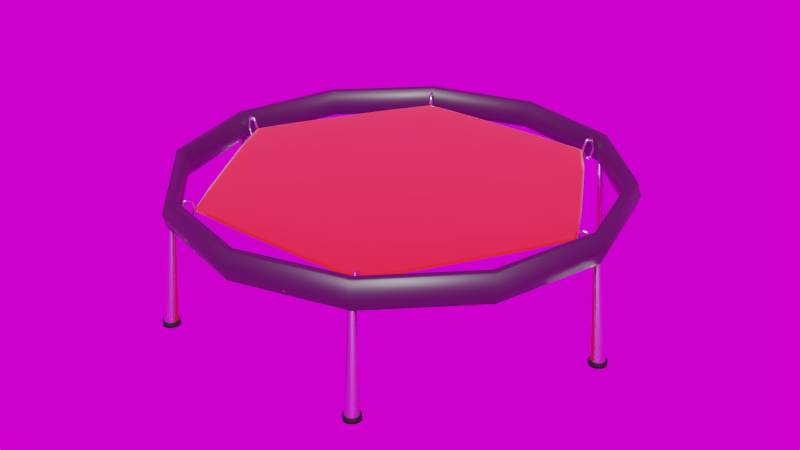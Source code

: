 # Source: Bumper.blend  (saved by Blender 2.79.0; exported with 4.5.12 LTS)
import bpy
from mathutils import Matrix  # noqa: F401  (used for matrix-valued properties, if any)

bpy.ops.wm.read_factory_settings(use_empty=True)
scene = bpy.context.scene
scene.name = 'Scene'

# ---- collections
col_collection_1 = bpy.data.collections.new('Collection 1'); scene.collection.children.link(col_collection_1)

# ---- images (referenced by path relative to the original .blend; pixels are not part of the script)
import os
ASSET_DIR = os.environ.get("B2B_ASSET_DIR", "")  # directory of the original .blend (textures are referenced by path, not embedded)
HERE = os.path.dirname(os.path.abspath(__file__))  # packed textures are extracted next to this script under _unpacked/

def load_image(name, relpath, width, height, colorspace="sRGB"):
    """Load a texture the original file referenced (path relative to the .blend, or extracted next to this script)."""
    p = next((c for c in (os.path.join(HERE, relpath), os.path.join(ASSET_DIR, relpath)) if relpath and os.path.exists(c)), "")
    if p:
        img = bpy.data.images.load(p, check_existing=True)
        img.name = name
    else:  # same state as the original file: an image datablock whose file is absent (Cycles renders it pink)
        img = bpy.data.images.new(name, width, height)
        img.source = "FILE"
        img.filepath = "//" + (relpath or name)
    img.colorspace_settings.name = colorspace
    return img
img_texturescom_pano011_exr = load_image('TexturesCom_Pano011.exr', 'TexturesCom_Pano011.exr', 1024, 1024, 'Linear Rec.709')

# ---- materials (node trees are filled in below, after node groups)
mat_trampoline = bpy.data.materials.new('Trampoline')
mat_trampoline.alpha_threshold = 0.0
mat_trampoline.roughness = 0.5
mat_powermetal = bpy.data.materials.new('PowerMetal')
mat_powermetal.alpha_threshold = 0.0
mat_powermetal.diffuse_color = (1.0, 1.0, 1.0, 1.0)
mat_powermetal.roughness = 0.5
mat_suckerfeet = bpy.data.materials.new('SuckerFeet')
mat_suckerfeet.alpha_threshold = 0.0
mat_suckerfeet.roughness = 0.5
mat_metal = bpy.data.materials.new('Metal')
mat_metal.alpha_threshold = 0.0
mat_metal.roughness = 0.5
mat_suckermetal = bpy.data.materials.new('SuckerMetal')
mat_suckermetal.alpha_threshold = 0.0
mat_suckermetal.diffuse_color = (0.1065, 0.1065, 0.1065, 1.0)
mat_suckermetal.roughness = 0.5

# ---- material node trees
mat_trampoline.use_nodes = True; mat_trampoline.node_tree.nodes.clear()
_N = mat_trampoline.node_tree.nodes; _L = mat_trampoline.node_tree.links
n0 = _N.new('ShaderNodeOutputMaterial'); n0.name = 'Material Output'; n0.location = (300, 300)
n1 = _N.new('ShaderNodeBsdfPrincipled'); n1.name = 'Principled BSDF'; n1.location = (10, 300)
n1.width = 150
n1.subsurface_method = 'BURLEY'
n1.inputs[0].default_value = (1.0, 0.0, 0.0, 1.0)
n1.inputs[2].default_value = 0.8
n1.inputs[3].default_value = 1.45
n1.inputs[9].default_value = (1.0, 1.0, 1.0)
n1.inputs[24].default_value = 0.2
_L.new(n1.outputs[0], n0.inputs[0])
n0.is_active_output = True
mat_powermetal.use_nodes = True; mat_powermetal.node_tree.nodes.clear()
_N = mat_powermetal.node_tree.nodes; _L = mat_powermetal.node_tree.links
n0 = _N.new('ShaderNodeOutputMaterial'); n0.name = 'Material Output'; n0.location = (300, 300)
n1 = _N.new('ShaderNodeBsdfPrincipled'); n1.name = 'Principled BSDF'; n1.location = (10, 300)
n1.width = 150
n1.subsurface_method = 'BURLEY'
n1.inputs[0].default_value = (1.0, 1.0, 1.0, 1.0)
n1.inputs[1].default_value = 1.0
n1.inputs[2].default_value = 0.4
n1.inputs[3].default_value = 1.45
n1.inputs[9].default_value = (1.0, 1.0, 1.0)
_L.new(n1.outputs[0], n0.inputs[0])
n0.is_active_output = True
mat_suckerfeet.use_nodes = True; mat_suckerfeet.node_tree.nodes.clear()
_N = mat_suckerfeet.node_tree.nodes; _L = mat_suckerfeet.node_tree.links
n0 = _N.new('ShaderNodeOutputMaterial'); n0.name = 'Material Output'; n0.location = (300, 300)
n1 = _N.new('ShaderNodeBsdfPrincipled'); n1.name = 'Principled BSDF'; n1.location = (10, 300)
n1.width = 150
n1.subsurface_method = 'BURLEY'
n1.inputs[0].default_value = (0.0, 0.0, 0.0, 1.0)
n1.inputs[2].default_value = 0.8
n1.inputs[3].default_value = 1.45
n1.inputs[9].default_value = (1.0, 1.0, 1.0)
_L.new(n1.outputs[0], n0.inputs[0])
n0.is_active_output = True
mat_metal.use_nodes = True; mat_metal.node_tree.nodes.clear()
_N = mat_metal.node_tree.nodes; _L = mat_metal.node_tree.links
n0 = _N.new('ShaderNodeOutputMaterial'); n0.name = 'Material Output'; n0.location = (300, 300)
n1 = _N.new('ShaderNodeBsdfPrincipled'); n1.name = 'Principled BSDF'; n1.location = (10, 300)
n1.width = 150
n1.subsurface_method = 'BURLEY'
n1.inputs[1].default_value = 1.0
n1.inputs[2].default_value = 0.2
n1.inputs[3].default_value = 1.45
n1.inputs[9].default_value = (1.0, 1.0, 1.0)
_L.new(n1.outputs[0], n0.inputs[0])
n0.is_active_output = True
mat_suckermetal.use_nodes = True; mat_suckermetal.node_tree.nodes.clear()
_N = mat_suckermetal.node_tree.nodes; _L = mat_suckermetal.node_tree.links
n0 = _N.new('ShaderNodeOutputMaterial'); n0.name = 'Material Output'; n0.location = (300, 300)
n1 = _N.new('ShaderNodeBsdfPrincipled'); n1.name = 'Principled BSDF'; n1.location = (10, 300)
n1.width = 150
n1.subsurface_method = 'BURLEY'
n1.inputs[0].default_value = (0.1065, 0.1065, 0.1065, 1.0)
n1.inputs[1].default_value = 1.0
n1.inputs[3].default_value = 1.45
n1.inputs[9].default_value = (1.0, 1.0, 1.0)
_L.new(n1.outputs[0], n0.inputs[0])
n0.is_active_output = True

# ---- world
world_world = bpy.data.worlds.new('World'); scene.world = world_world
world_world.use_nodes = True; world_world.node_tree.nodes.clear()
_N = world_world.node_tree.nodes; _L = world_world.node_tree.links
n0 = _N.new('ShaderNodeOutputWorld'); n0.name = 'World Output'; n0.location = (300, 300)
n1 = _N.new('ShaderNodeBackground'); n1.name = 'Background'; n1.location = (10, 300)
n2 = _N.new('ShaderNodeTexEnvironment'); n2.name = 'Environment Texture'; n2.location = (-180, 300)
n2.width = 140
n2.image = img_texturescom_pano011_exr
_L.new(n1.outputs[0], n0.inputs[0])
_L.new(n2.outputs[0], n1.inputs[0])
n0.is_active_output = True
world_world.color = (0.05088, 0.05088, 0.05088)
world_world.use_sun_shadow = False
world_world.sun_shadow_jitter_overblur = 0.0
world_world.cycles.sampling_method = 'MANUAL'

# ---- meshes
me_cylinder_007 = bpy.data.meshes.new('Cylinder.007')
me_cylinder_007.from_pydata([(1.2, 1.231e-07, 0.1052), (1.057, -0.2832, 0.1129), (1.057, -0.2832, -0.1129), (0.6002, -1.04, 0.1098), (0.6002, -1.04, -0.1098), (-0.2832, -1.057, 0.1247), (-0.2832, -1.057, -0.1247), (-0.7738, 0.7738, -0.1167), (-0.6002, 1.04, 0.1098), (0.8972, 7.221e-08, 0.1262), (-0.7738, -0.7738, 0.1167), (0.5939, 2.13e-08, 0.1937), (-0.5783, -0.5783, 0.1504), (-0.3829, -0.3829, 0.2125), (-0.2117, -0.79, 0.1562), (0.1401, 0.523, 0.2162), (0.2117, 0.79, 0.1562), (-0.1401, -0.523, 0.2162), (-0.523, -0.1401, 0.2108), (-0.79, -0.2117, 0.1479), (-1.057, -0.2832, 0.1129), (-1.2, -5.256e-07, 0.1052), (0.2832, 1.057, 0.1247), (-0.297, 0.5144, 0.1954), (0.6002, 1.04, 0.1098), (-0.4486, 0.777, 0.1289), (-0.8972, -4.126e-07, 0.1262), (-0.297, -0.5144, 0.1954), (-0.4486, -0.777, 0.1289), (-0.5939, -2.997e-07, 0.1937), (-0.6002, -1.04, 0.1098), (0.7738, 0.7738, 0.1167), (0.5783, 0.5783, 0.1504), (0.2895, 1.08, 0.00528), (0.6158, 1.067, 2.012e-09), (1.08, 0.2895, 0.005709), (1.232, 1.291e-07, 2.012e-09), (1.08, -0.2895, 0.005709), (0.7908, -0.7908, 0.005492), (0.6158, -1.067, 2.012e-09), (0.2895, -1.08, 0.00528), (-0.2895, -1.08, 0.00528), (-0.6158, -1.067, 2.012e-09), (-0.7908, -0.7908, 0.005492), (-1.08, -0.2895, 0.005709), (-1.232, -5.365e-07, 2.012e-09), (-0.7908, 0.7908, 0.005492), (-0.6158, 1.067, 2.012e-09), (0.4486, 0.777, 0.1289), (0.7908, 0.7908, 0.005492), (-0.2832, 1.057, 0.1247), (-0.2895, 1.08, 0.00528), (0.297, 0.5144, 0.1954), (-1.08, 0.2895, 0.005709), (0.523, -0.1401, 0.2108), (0.3829, 0.3829, 0.2125), (0.79, -0.2117, 0.1479), (9.649e-09, -3.835e-08, 0.2981), (0.8972, 7.221e-08, -0.1262), (-0.7738, -0.7738, -0.1167), (0.5939, 2.13e-08, -0.1937), (-0.5783, -0.5783, -0.1504), (-0.3829, -0.3829, -0.2125), (0.1401, 0.523, -0.2162), (-0.256, 0.06859, 0.2642), (-0.1874, -0.1874, 0.2651), (0.1874, -0.1874, 0.2651), (0.06859, -0.256, 0.267), (-0.06859, 0.256, 0.267), (0.06859, 0.256, 0.267), (-0.2117, -0.79, -0.1562), (0.1454, 0.2518, 0.2592), (-0.2907, -1.867e-07, 0.2583), (-0.1454, -0.2518, 0.2592), (-0.256, -0.06859, 0.2642), (-0.1401, -0.523, -0.2162), (-0.1874, 0.1874, 0.2651), (-0.1454, 0.2518, 0.2592), (-0.523, -0.1401, -0.2108), (0.2117, 0.79, -0.1562), (-0.06859, -0.256, 0.267), (-0.6002, -1.04, -0.1098), (0.1454, -0.2518, 0.2592), (-0.79, -0.2117, -0.1479), (-1.057, -0.2832, -0.1129), (0.256, -0.06859, 0.2642), (0.2907, -2.961e-08, 0.2583), (0.256, 0.06859, 0.2642), (0.1874, 0.1874, 0.2651), (0.2832, 1.057, -0.1247), (1.057, 0.2832, 0.1129), (0.79, 0.2117, 0.1479), (0.523, 0.1401, 0.2108), (0.1401, -0.523, 0.2162), (0.2117, -0.79, 0.1562), (0.2832, -1.057, 0.1247), (-0.7738, 0.7738, 0.1167), (-0.5783, 0.5783, 0.1504), (-0.3829, 0.3829, 0.2125), (-1.057, 0.2832, 0.1129), (-0.79, 0.2117, 0.1479), (-0.523, 0.1401, 0.2109), (0.4486, -0.777, 0.1289), (0.297, -0.5144, 0.1954), (0.3829, -0.3829, 0.2125), (0.5783, -0.5783, 0.1504), (0.7738, -0.7738, 0.1167), (-0.1401, 0.523, 0.2162), (-0.2117, 0.79, 0.1562), (-1.2, -5.256e-07, -0.1052), (-0.297, 0.5144, -0.1954), (0.6002, 1.04, -0.1098), (-0.8972, -4.126e-07, -0.1262), (-0.4486, 0.777, -0.1289), (-0.6002, 1.04, -0.1098), (-0.297, -0.5144, -0.1954), (-0.4486, -0.777, -0.1289), (-0.5939, -2.997e-07, -0.1937), (0.7738, 0.7738, -0.1167), (0.5783, 0.5783, -0.1504), (0.2895, 1.08, -0.00528), (1.08, 0.2895, -0.005709), (1.08, -0.2895, -0.005709), (0.7908, -0.7908, -0.005492), (0.2895, -1.08, -0.00528), (-0.2895, -1.08, -0.00528), (-0.7908, -0.7908, -0.005492), (-1.08, -0.2895, -0.005709), (-0.7908, 0.7908, -0.005492), (0.4486, 0.777, -0.1289), (0.7908, 0.7908, -0.005492), (-0.2832, 1.057, -0.1247), (-0.2895, 1.08, -0.00528), (0.297, 0.5144, -0.1954), (-1.08, 0.2895, -0.005709), (0.523, -0.1401, -0.2108), (0.7738, -0.7738, -0.1167), (0.3829, 0.3829, -0.2125), (0.79, -0.2117, -0.1479), (9.649e-09, -3.835e-08, -0.2981), (-1.057, 0.2832, -0.1129), (-0.256, 0.06859, -0.2642), (-0.1874, -0.1874, -0.2651), (0.1874, -0.1874, -0.2651), (0.06859, -0.256, -0.267), (-0.06859, 0.256, -0.267), (0.06859, 0.256, -0.267), (0.1454, 0.2518, -0.2592), (-0.2907, -1.867e-07, -0.2583), (-0.1454, -0.2518, -0.2592), (-0.256, -0.06859, -0.2642), (-0.1874, 0.1874, -0.2651), (-0.1454, 0.2518, -0.2592), (-0.06859, -0.256, -0.267), (0.1454, -0.2518, -0.2592), (0.256, -0.06859, -0.2642), (0.2907, -2.961e-08, -0.2583), (0.256, 0.06859, -0.2642), (0.1874, 0.1874, -0.2651), (1.057, 0.2832, -0.1129), (0.79, 0.2117, -0.1479), (0.523, 0.1401, -0.2108), (0.1401, -0.523, -0.2162), (0.2117, -0.79, -0.1562), (0.2832, -1.057, -0.1247), (-0.5783, 0.5783, -0.1504), (-0.3829, 0.3829, -0.2125), (1.2, 1.231e-07, -0.1052), (0.2892, -1.079, 2.012e-09), (-0.79, 0.79, 2.012e-09), (-0.79, -0.79, 2.012e-09), (0.79, -0.79, 2.012e-09), (1.079, 0.2891, 2.012e-09), (1.079, -0.2891, 2.012e-09), (0.2892, 1.079, 2.012e-09), (-1.079, -0.2891, 2.012e-09), (-0.2892, -1.079, 2.012e-09), (-0.2892, 1.079, 2.012e-09), (-1.079, 0.2891, 2.012e-09), (0.79, 0.79, 2.012e-09), (-0.79, 0.2117, -0.1479), (-0.523, 0.1401, -0.2109), (0.4486, -0.777, -0.1289), (0.297, -0.5144, -0.1954), (0.3829, -0.3829, -0.2125), (0.5783, -0.5783, -0.1504), (-0.1401, 0.523, -0.2162), (-0.2117, 0.79, -0.1562)], [], [(51, 50, 22, 33), (33, 22, 24, 34), (34, 24, 31, 49), (49, 31, 90, 35), (35, 90, 0, 36), (36, 0, 1, 37), (37, 1, 106, 38), (38, 106, 3, 39), (39, 3, 95, 40), (40, 95, 5, 41), (41, 5, 30, 42), (42, 30, 10, 43), (43, 10, 20, 44), (44, 20, 21, 45), (45, 21, 99, 53), (53, 99, 96, 46), (46, 96, 8, 47), (47, 8, 50, 51), (67, 82, 57), (82, 66, 57), (2, 138, 58, 167), (42, 43, 170), (80, 67, 57), (94, 102, 103, 93), (130, 121, 159, 118), (39, 40, 168), (48, 16, 15, 52), (154, 139, 143), (8, 96, 97, 25), (19, 12, 13, 18), (1, 0, 9, 56), (30, 5, 14, 28), (102, 105, 104, 103), (3, 106, 105, 102), (106, 1, 56, 105), (39, 124, 164, 4), (124, 125, 6, 164), (114, 113, 165, 7), (100, 26, 29, 101), (122, 123, 136, 2), (126, 127, 84, 59), (45, 53, 178), (123, 39, 4, 136), (83, 78, 62, 61), (34, 130, 118, 111), (47, 51, 177), (76, 64, 57), (32, 48, 52, 55), (91, 32, 55, 92), (36, 122, 2, 167), (24, 22, 16, 48), (22, 50, 108, 16), (88, 71, 57), (95, 3, 102, 94), (69, 68, 57), (73, 80, 57), (144, 139, 154), (45, 134, 140, 109), (39, 168, 124), (132, 120, 89, 131), (36, 37, 173), (128, 47, 114, 7), (134, 128, 7, 140), (34, 49, 179), (66, 85, 57), (125, 42, 81, 6), (42, 126, 59, 81), (85, 86, 57), (81, 116, 70, 6), (96, 99, 100, 97), (153, 139, 144), (163, 162, 183, 182), (77, 76, 57), (42, 170, 126), (64, 72, 57), (72, 74, 57), (74, 65, 57), (65, 73, 57), (68, 77, 57), (71, 69, 57), (86, 87, 57), (87, 88, 57), (17, 93, 67, 80), (141, 139, 148), (13, 27, 73, 65), (157, 139, 158), (161, 157, 158, 137), (63, 146, 145, 186), (11, 92, 87, 86), (98, 101, 64, 76), (54, 11, 86, 85), (18, 13, 65, 74), (101, 29, 72, 64), (23, 98, 76, 77), (162, 144, 154, 183), (149, 139, 153), (27, 17, 80, 73), (61, 62, 115, 116), (148, 139, 150), (103, 104, 66, 82), (15, 107, 68, 69), (93, 103, 82, 67), (92, 55, 88, 87), (52, 15, 69, 71), (107, 23, 77, 68), (185, 184, 135, 138), (55, 52, 71, 88), (140, 180, 112, 109), (104, 54, 85, 66), (29, 18, 74, 72), (28, 14, 17, 27), (31, 24, 48, 32), (20, 10, 12, 19), (26, 19, 18, 29), (16, 108, 107, 15), (105, 56, 54, 104), (25, 97, 98, 23), (56, 9, 11, 54), (90, 31, 32, 91), (50, 8, 25, 108), (108, 25, 23, 107), (21, 20, 19, 26), (99, 21, 26, 100), (97, 100, 101, 98), (0, 90, 91, 9), (9, 91, 92, 11), (10, 30, 28, 12), (12, 28, 27, 13), (5, 95, 94, 14), (14, 94, 93, 17), (187, 186, 110, 113), (118, 119, 129, 111), (112, 117, 78, 83), (159, 160, 119, 118), (138, 135, 60, 58), (36, 173, 122), (143, 139, 155), (7, 165, 180, 140), (167, 58, 160, 159), (58, 60, 161, 160), (47, 177, 132), (151, 139, 141), (119, 137, 133, 129), (160, 161, 137, 119), (180, 181, 117, 112), (45, 178, 134), (111, 129, 79, 89), (89, 79, 187, 131), (158, 139, 147), (164, 163, 182, 4), (146, 139, 145), (75, 153, 144, 162), (60, 156, 157, 161), (135, 155, 156, 60), (181, 141, 148, 117), (115, 149, 153, 75), (109, 112, 83, 84), (131, 187, 113, 114), (113, 110, 166, 165), (136, 185, 138, 2), (4, 182, 185, 136), (182, 183, 184, 185), (62, 142, 149, 115), (166, 151, 141, 181), (78, 150, 142, 62), (110, 152, 151, 166), (183, 154, 143, 184), (117, 148, 150, 78), (184, 143, 155, 135), (137, 158, 147, 133), (186, 145, 152, 110), (133, 147, 146, 63), (150, 139, 142), (142, 139, 149), (145, 139, 152), (147, 139, 146), (156, 139, 157), (165, 166, 181, 180), (59, 61, 116, 81), (116, 115, 75, 70), (84, 83, 61, 59), (79, 63, 186, 187), (34, 179, 130), (155, 139, 156), (152, 139, 151), (51, 33, 174, 177), (49, 35, 172, 179), (37, 38, 171, 173), (43, 44, 175, 170), (53, 46, 169, 178), (40, 41, 176, 168), (121, 36, 167, 159), (33, 34, 174), (41, 42, 176), (127, 45, 109, 84), (47, 132, 131, 114), (44, 45, 175), (46, 47, 169), (35, 36, 172), (129, 133, 63, 79), (120, 34, 111, 89), (38, 39, 171), (6, 70, 163, 164), (70, 75, 162, 163), (132, 177, 174, 120), (130, 179, 172, 121), (122, 173, 171, 123), (126, 170, 175, 127), (134, 178, 169, 128), (124, 168, 176, 125), (120, 174, 34), (125, 176, 42), (127, 175, 45), (128, 169, 47), (121, 172, 36), (123, 171, 39)])
me_cylinder_007.polygons.foreach_set('use_smooth', [True] * 216)
me_cylinder_007.materials.append(mat_trampoline)
me_cylinder_007.materials.append(mat_powermetal)
me_cylinder_007.use_remesh_preserve_volume = False
me_cylinder_007.use_remesh_preserve_attributes = False
me_cylinder_007.use_mirror_vertex_groups = False
me_cylinder_007.update()
me_cylinder_008 = bpy.data.meshes.new('Cylinder.008')
me_cylinder_008.from_pydata([(1.422, 0.04131, -0.7301), (1.358, 0.02192, -0.03266), (1.442, 0.03577, -0.7301), (1.457, 0.02065, -0.7301), (1.457, -0.02065, -0.7301), (1.369, -0.01899, -0.03266), (1.339, -0.01096, -0.03266), (1.339, 0.01096, -0.03266), (1.347, 0.01899, -0.03266), (1.422, 0.05459, -0.7301), (1.449, 0.04727, -0.7301), (1.469, -0.02729, -0.7301), (1.449, -0.04727, -0.7301), (1.422, -0.05459, -0.7301), (1.394, -0.04727, -0.7301), (1.374, 0.02729, -0.7301), (1.469, 0.02729, -0.763), (1.374, -0.02729, -0.763), (1.394, 0.04727, -0.763), (0.7466, -1.211, -0.7301), (0.6979, -1.165, -0.03266), (0.7521, -1.231, -0.7301), (0.7008, -1.176, -0.03266), (0.7466, -1.252, -0.7301), (0.6979, -1.187, -0.03266), (0.7315, -1.267, -0.7301), (0.6899, -1.195, -0.03266), (0.7108, -1.272, -0.7301), (0.6789, -1.198, -0.03266), (0.6902, -1.267, -0.7301), (0.668, -1.195, -0.03266), (0.675, -1.252, -0.7301), (0.6599, -1.187, -0.03266), (0.6695, -1.231, -0.7301), (0.657, -1.176, -0.03266), (0.675, -1.211, -0.7301), (0.6599, -1.165, -0.03266), (0.6902, -1.195, -0.7301), (0.668, -1.157, -0.03266), (0.7108, -1.19, -0.7301), (0.6789, -1.154, -0.03266), (0.7315, -1.195, -0.7301), (0.6899, -1.157, -0.03266), (0.7581, -1.204, -0.7301), (0.7654, -1.231, -0.7301), (0.7581, -1.258, -0.7301), (0.7381, -1.278, -0.7301), (0.7108, -1.286, -0.7301), (0.6835, -1.278, -0.7301), (0.6635, -1.258, -0.7301), (0.6562, -1.231, -0.7301), (0.6635, -1.204, -0.7301), (0.6835, -1.184, -0.7301), (0.7108, -1.177, -0.7301), (0.7381, -1.184, -0.7301), (0.7581, -1.204, -0.763), (0.7654, -1.231, -0.763), (0.7581, -1.258, -0.763), (0.7381, -1.278, -0.763), (0.7108, -1.286, -0.763), (0.6835, -1.278, -0.763), (0.6635, -1.258, -0.763), (0.6562, -1.231, -0.763), (0.6635, -1.204, -0.763), (0.6835, -1.184, -0.763), (0.7108, -1.177, -0.763), (0.7381, -1.184, -0.763), (-0.6599, -1.187, -0.03266), (-0.668, -1.195, -0.03266), (-0.6789, -1.198, -0.03266), (-0.6899, -1.195, -0.03266), (-0.6979, -1.187, -0.03266), (-0.7008, -1.176, -0.03266), (-0.6979, -1.165, -0.03266), (-0.6899, -1.157, -0.03266), (-0.7108, -1.19, -0.7301), (-0.6789, -1.154, -0.03266), (-0.668, -1.157, -0.03266), (-0.6599, -1.165, -0.03266), (-0.657, -1.176, -0.03266), (-0.6635, -1.258, -0.7301), (-0.6835, -1.278, -0.7301), (-0.7108, -1.286, -0.7301), (-0.7381, -1.278, -0.7301), (-0.7581, -1.258, -0.7301), (-0.7654, -1.231, -0.7301), (-0.7581, -1.204, -0.7301), (-0.7381, -1.184, -0.7301), (-0.7108, -1.177, -0.7301), (-0.6835, -1.184, -0.7301), (-0.6635, -1.204, -0.7301), (-0.6562, -1.231, -0.7301), (-0.6635, -1.258, -0.763), (-0.6835, -1.278, -0.763), (-0.7108, -1.286, -0.763), (-0.7381, -1.278, -0.763), (-0.7581, -1.258, -0.763), (-0.7654, -1.231, -0.763), (-0.7581, -1.204, -0.763), (-0.7381, -1.184, -0.763), (-0.7108, -1.177, -0.763), (-0.6835, -1.184, -0.763), (-0.6635, -1.204, -0.763), (-0.6562, -1.231, -0.763), (-1.422, -0.04131, -0.7301), (-1.358, -0.02192, -0.03266), (-1.442, -0.03577, -0.7301), (-1.369, -0.01899, -0.03266), (-1.457, -0.02065, -0.7301), (-1.377, -0.01096, -0.03266), (-1.463, 4.172e-07, -0.7301), (-1.38, 3.576e-07, -0.03266), (-1.457, 0.02065, -0.7301), (-1.377, 0.01096, -0.03266), (-1.442, 0.03577, -0.7301), (-1.369, 0.01899, -0.03266), (-1.422, 0.04131, -0.7301), (-1.358, 0.02192, -0.03266), (-1.401, 0.03577, -0.7301), (-1.347, 0.01899, -0.03266), (-1.386, 0.02065, -0.7301), (-1.339, 0.01096, -0.03266), (-1.38, 3.576e-07, -0.7301), (-1.336, 4.172e-07, -0.03266), (-1.386, -0.02065, -0.7301), (-1.339, -0.01096, -0.03266), (-1.401, -0.03577, -0.7301), (-1.347, -0.01899, -0.03266), (-1.422, -0.05458, -0.7301), (-1.449, -0.04727, -0.7301), (-1.469, -0.02729, -0.7301), (-1.476, 3.576e-07, -0.7301), (-1.469, 0.02729, -0.7301), (-1.449, 0.04727, -0.7301), (-1.422, 0.05459, -0.7301), (-1.394, 0.04727, -0.7301), (-1.374, 0.02729, -0.7301), (-1.367, 3.576e-07, -0.7301), (-1.374, -0.02729, -0.7301), (-1.394, -0.04727, -0.7301), (-1.422, -0.05458, -0.763), (-1.449, -0.04727, -0.763), (-1.469, -0.02729, -0.763), (-1.476, 3.576e-07, -0.763), (-1.469, 0.02729, -0.763), (-1.449, 0.04727, -0.763), (-1.422, 0.05459, -0.763), (-1.394, 0.04727, -0.763), (-1.374, 0.02729, -0.763), (-1.367, 3.576e-07, -0.763), (-1.374, -0.02729, -0.763), (-1.394, -0.04727, -0.763), (-0.7466, 1.211, -0.7301), (-0.6979, 1.165, -0.03266), (-0.7521, 1.231, -0.7301), (-0.7008, 1.176, -0.03266), (-0.7466, 1.252, -0.7301), (-0.6979, 1.187, -0.03266), (-0.7315, 1.267, -0.7301), (-0.6899, 1.195, -0.03266), (-0.7108, 1.272, -0.7301), (-0.6789, 1.198, -0.03266), (-0.6902, 1.267, -0.7301), (-0.668, 1.195, -0.03266), (-0.675, 1.252, -0.7301), (-0.6599, 1.187, -0.03266), (-0.6695, 1.231, -0.7301), (-0.657, 1.176, -0.03266), (-0.675, 1.211, -0.7301), (-0.6599, 1.165, -0.03266), (-0.6902, 1.195, -0.7301), (-0.668, 1.157, -0.03266), (-0.7108, 1.19, -0.7301), (-0.6789, 1.154, -0.03266), (-0.7315, 1.195, -0.7301), (-0.6899, 1.157, -0.03266), (-0.7581, 1.204, -0.7301), (-0.7654, 1.231, -0.7301), (-0.7581, 1.258, -0.7301), (-0.7381, 1.278, -0.7301), (-0.7108, 1.286, -0.7301), (-0.6835, 1.278, -0.7301), (-0.6635, 1.258, -0.7301), (-0.6562, 1.231, -0.7301), (-0.6635, 1.204, -0.7301), (-0.6835, 1.184, -0.7301), (-0.7108, 1.177, -0.7301), (-0.7381, 1.184, -0.7301), (-0.7581, 1.204, -0.763), (-0.7654, 1.231, -0.763), (-0.7581, 1.258, -0.763), (-0.7381, 1.278, -0.763), (-0.7108, 1.286, -0.763), (-0.6835, 1.278, -0.763), (-0.6635, 1.258, -0.763), (-0.6562, 1.231, -0.763), (-0.6635, 1.204, -0.763), (-0.6835, 1.184, -0.763), (-0.7108, 1.177, -0.763), (-0.7381, 1.184, -0.763), (0.675, 1.252, -0.7301), (0.6599, 1.187, -0.03266), (0.6902, 1.267, -0.7301), (0.668, 1.195, -0.03266), (0.7108, 1.272, -0.7301), (0.6789, 1.198, -0.03266), (0.7315, 1.267, -0.7301), (0.6899, 1.195, -0.03266), (0.7466, 1.252, -0.7301), (0.6979, 1.187, -0.03266), (0.7521, 1.231, -0.7301), (0.7008, 1.176, -0.03266), (0.7466, 1.211, -0.7301), (0.6979, 1.165, -0.03266), (0.7315, 1.195, -0.7301), (0.6899, 1.157, -0.03266), (0.7108, 1.19, -0.7301), (0.6789, 1.154, -0.03266), (0.6902, 1.195, -0.7301), (0.668, 1.157, -0.03266), (0.675, 1.211, -0.7301), (0.6599, 1.165, -0.03266), (0.6695, 1.231, -0.7301), (0.657, 1.176, -0.03266), (0.6635, 1.258, -0.7301), (0.6835, 1.278, -0.7301), (0.7108, 1.286, -0.7301), (0.7381, 1.278, -0.7301), (0.7581, 1.258, -0.7301), (0.7654, 1.231, -0.7301), (0.7581, 1.204, -0.7301), (0.7381, 1.184, -0.7301), (0.7108, 1.177, -0.7301), (0.6835, 1.184, -0.7301), (0.6635, 1.204, -0.7301), (0.6562, 1.231, -0.7301), (0.6635, 1.258, -0.763), (0.6835, 1.278, -0.763), (0.7108, 1.286, -0.763), (0.7381, 1.278, -0.763), (0.7581, 1.258, -0.763), (0.7654, 1.231, -0.763), (0.7581, 1.204, -0.763), (0.7381, 1.184, -0.763), (0.7108, 1.177, -0.763), (0.6835, 1.184, -0.763), (0.6635, 1.204, -0.763), (0.6562, 1.231, -0.763), (1.369, 0.01899, -0.03266), (1.377, 0.01096, -0.03266), (1.463, -6.557e-07, -0.7301), (1.38, -6.557e-07, -0.03266), (1.377, -0.01096, -0.03266), (1.442, -0.03577, -0.7301), (1.422, -0.04131, -0.7301), (1.358, -0.02193, -0.03266), (1.401, -0.03577, -0.7301), (1.347, -0.01899, -0.03266), (1.386, -0.02065, -0.7301), (1.38, -5.96e-07, -0.7301), (1.336, -7.153e-07, -0.03266), (1.386, 0.02065, -0.7301), (1.401, 0.03577, -0.7301), (1.469, 0.02729, -0.7301), (1.476, -4.768e-07, -0.7301), (1.374, -0.02729, -0.7301), (1.367, -5.96e-07, -0.7301), (1.394, 0.04727, -0.7301), (1.422, 0.05458, -0.763), (1.449, 0.04727, -0.763), (1.476, -4.768e-07, -0.763), (1.469, -0.02729, -0.763), (1.449, -0.04727, -0.763), (1.422, -0.05459, -0.763), (1.394, -0.04727, -0.763), (1.367, -5.96e-07, -0.763), (1.374, 0.02729, -0.763), (-0.675, -1.252, -0.7301), (-0.6902, -1.267, -0.7301), (-0.7108, -1.272, -0.7301), (-0.7315, -1.267, -0.7301), (-0.7466, -1.252, -0.7301), (-0.7521, -1.231, -0.7301), (-0.7466, -1.211, -0.7301), (-0.7315, -1.195, -0.7301), (-0.6902, -1.195, -0.7301), (-0.675, -1.211, -0.7301), (-0.6695, -1.231, -0.7301)], [], [(0, 1, 248, 2), (2, 248, 249, 3), (3, 249, 251, 250), (250, 251, 252, 4), (4, 252, 5, 253), (253, 5, 255, 254), (256, 257, 6, 258), (258, 6, 260, 259), (259, 260, 7, 261), (248, 1, 8, 7, 260, 6, 257, 255, 5, 252, 251, 249), (261, 7, 8, 262), (262, 8, 1, 0), (259, 261, 15, 266), (2, 3, 263, 10), (261, 262, 267, 15), (3, 250, 264, 263), (0, 2, 10, 9), (262, 0, 9, 267), (250, 4, 11, 264), (4, 253, 12, 11), (253, 254, 13, 12), (254, 256, 14, 13), (256, 258, 265, 14), (14, 265, 17, 274), (268, 269, 16, 270, 271, 272, 273, 274, 17, 275, 276, 18), (13, 14, 274, 273), (12, 13, 273, 272), (11, 12, 272, 271), (264, 11, 271, 270), (267, 9, 268, 18), (9, 10, 269, 268), (263, 264, 270, 16), (15, 267, 18, 276), (10, 263, 16, 269), (266, 15, 276, 275), (265, 266, 275, 17), (19, 20, 22, 21), (21, 22, 24, 23), (23, 24, 26, 25), (25, 26, 28, 27), (27, 28, 30, 29), (29, 30, 32, 31), (31, 32, 34, 33), (33, 34, 36, 35), (35, 36, 38, 37), (37, 38, 40, 39), (22, 20, 42, 40, 38, 36, 34, 32, 30, 28, 26, 24), (39, 40, 42, 41), (41, 42, 20, 19), (35, 37, 52, 51), (37, 39, 53, 52), (21, 23, 45, 44), (39, 41, 54, 53), (23, 25, 46, 45), (19, 21, 44, 43), (41, 19, 43, 54), (25, 27, 47, 46), (27, 29, 48, 47), (29, 31, 49, 48), (31, 33, 50, 49), (33, 35, 51, 50), (50, 51, 63, 62), (55, 56, 57, 58, 59, 60, 61, 62, 63, 64, 65, 66), (49, 50, 62, 61), (48, 49, 61, 60), (47, 48, 60, 59), (46, 47, 59, 58), (54, 43, 55, 66), (43, 44, 56, 55), (45, 46, 58, 57), (53, 54, 66, 65), (44, 45, 57, 56), (52, 53, 65, 64), (51, 52, 64, 63), (277, 67, 68, 278), (278, 68, 69, 279), (279, 69, 70, 280), (280, 70, 71, 281), (281, 71, 72, 282), (282, 72, 73, 283), (283, 73, 74, 284), (284, 74, 76, 75), (75, 76, 77, 285), (285, 77, 78, 286), (68, 67, 79, 78, 77, 76, 74, 73, 72, 71, 70, 69), (286, 78, 79, 287), (287, 79, 67, 277), (75, 285, 89, 88), (285, 286, 90, 89), (278, 279, 82, 81), (286, 287, 91, 90), (279, 280, 83, 82), (277, 278, 81, 80), (287, 277, 80, 91), (280, 281, 84, 83), (281, 282, 85, 84), (282, 283, 86, 85), (283, 284, 87, 86), (284, 75, 88, 87), (87, 88, 100, 99), (92, 93, 94, 95, 96, 97, 98, 99, 100, 101, 102, 103), (86, 87, 99, 98), (85, 86, 98, 97), (84, 85, 97, 96), (83, 84, 96, 95), (91, 80, 92, 103), (80, 81, 93, 92), (82, 83, 95, 94), (90, 91, 103, 102), (81, 82, 94, 93), (89, 90, 102, 101), (88, 89, 101, 100), (104, 105, 107, 106), (106, 107, 109, 108), (108, 109, 111, 110), (110, 111, 113, 112), (112, 113, 115, 114), (114, 115, 117, 116), (116, 117, 119, 118), (118, 119, 121, 120), (120, 121, 123, 122), (122, 123, 125, 124), (107, 105, 127, 125, 123, 121, 119, 117, 115, 113, 111, 109), (124, 125, 127, 126), (126, 127, 105, 104), (120, 122, 137, 136), (122, 124, 138, 137), (106, 108, 130, 129), (124, 126, 139, 138), (108, 110, 131, 130), (104, 106, 129, 128), (126, 104, 128, 139), (110, 112, 132, 131), (112, 114, 133, 132), (114, 116, 134, 133), (116, 118, 135, 134), (118, 120, 136, 135), (135, 136, 148, 147), (140, 141, 142, 143, 144, 145, 146, 147, 148, 149, 150, 151), (134, 135, 147, 146), (133, 134, 146, 145), (132, 133, 145, 144), (131, 132, 144, 143), (139, 128, 140, 151), (128, 129, 141, 140), (130, 131, 143, 142), (138, 139, 151, 150), (129, 130, 142, 141), (137, 138, 150, 149), (136, 137, 149, 148), (152, 153, 155, 154), (154, 155, 157, 156), (156, 157, 159, 158), (158, 159, 161, 160), (160, 161, 163, 162), (162, 163, 165, 164), (164, 165, 167, 166), (166, 167, 169, 168), (168, 169, 171, 170), (170, 171, 173, 172), (155, 153, 175, 173, 171, 169, 167, 165, 163, 161, 159, 157), (172, 173, 175, 174), (174, 175, 153, 152), (168, 170, 185, 184), (170, 172, 186, 185), (154, 156, 178, 177), (172, 174, 187, 186), (156, 158, 179, 178), (152, 154, 177, 176), (174, 152, 176, 187), (158, 160, 180, 179), (160, 162, 181, 180), (162, 164, 182, 181), (164, 166, 183, 182), (166, 168, 184, 183), (183, 184, 196, 195), (188, 189, 190, 191, 192, 193, 194, 195, 196, 197, 198, 199), (182, 183, 195, 194), (181, 182, 194, 193), (180, 181, 193, 192), (179, 180, 192, 191), (187, 176, 188, 199), (176, 177, 189, 188), (178, 179, 191, 190), (186, 187, 199, 198), (177, 178, 190, 189), (185, 186, 198, 197), (184, 185, 197, 196), (200, 201, 203, 202), (202, 203, 205, 204), (204, 205, 207, 206), (206, 207, 209, 208), (208, 209, 211, 210), (210, 211, 213, 212), (212, 213, 215, 214), (214, 215, 217, 216), (216, 217, 219, 218), (218, 219, 221, 220), (203, 201, 223, 221, 219, 217, 215, 213, 211, 209, 207, 205), (220, 221, 223, 222), (222, 223, 201, 200), (216, 218, 233, 232), (218, 220, 234, 233), (202, 204, 226, 225), (220, 222, 235, 234), (204, 206, 227, 226), (200, 202, 225, 224), (222, 200, 224, 235), (206, 208, 228, 227), (208, 210, 229, 228), (210, 212, 230, 229), (212, 214, 231, 230), (214, 216, 232, 231), (231, 232, 244, 243), (236, 237, 238, 239, 240, 241, 242, 243, 244, 245, 246, 247), (230, 231, 243, 242), (229, 230, 242, 241), (228, 229, 241, 240), (227, 228, 240, 239), (235, 224, 236, 247), (224, 225, 237, 236), (226, 227, 239, 238), (234, 235, 247, 246), (225, 226, 238, 237), (233, 234, 246, 245), (232, 233, 245, 244), (254, 255, 257, 256), (258, 259, 266, 265)])
me_cylinder_008.polygons.foreach_set('use_smooth', [True] * 228)
me_cylinder_008.polygons.foreach_set('material_index', [1, 1, 1, 1, 1, 1, 1, 1, 1, 1, 1, 1, 0, 0, 0, 0, 0, 0, 0, 0, 0, 0, 0, 0, 0, 0, 0, 0, 0, 0, 0, 0, 0, 0, 0, 0, 1, 1, 1, 1, 1, 1, 1, 1, 1, 1, 1, 1, 1, 0, 0, 0, 0, 0, 0, 0, 0, 0, 0, 0, 0, 0, 0, 0, 0, 0, 0, 0, 0, 0, 0, 0, 0, 0, 1, 1, 1, 1, 1, 1, 1, 1, 1, 1, 1, 1, 1, 0, 0, 0, 0, 0, 0, 0, 0, 0, 0, 0, 0, 0, 0, 0, 0, 0, 0, 0, 0, 0, 0, 0, 0, 0, 1, 1, 1, 1, 1, 1, 1, 1, 1, 1, 1, 1, 1, 0, 0, 0, 0, 0, 0, 0, 0, 0, 0, 0, 0, 0, 0, 0, 0, 0, 0, 0, 0, 0, 0, 0, 0, 0, 1, 1, 1, 1, 1, 1, 1, 1, 1, 1, 1, 1, 1, 0, 0, 0, 0, 0, 0, 0, 0, 0, 0, 0, 0, 0, 0, 0, 0, 0, 0, 0, 0, 0, 0, 0, 0, 0, 1, 1, 1, 1, 1, 1, 1, 1, 1, 1, 1, 1, 1, 0, 0, 0, 0, 0, 0, 0, 0, 0, 0, 0, 0, 0, 0, 0, 0, 0, 0, 0, 0, 0, 0, 0, 0, 0, 1, 0])
me_cylinder_008.materials.append(mat_suckerfeet)
me_cylinder_008.materials.append(mat_metal)
me_cylinder_008.use_remesh_preserve_volume = False
me_cylinder_008.use_remesh_preserve_attributes = False
me_cylinder_008.use_mirror_vertex_groups = False
me_cylinder_008.update()
me_torus_001 = bpy.data.meshes.new('Torus.001')
me_torus_001.from_pydata([(1.306, 0.01167, 3.439e-10), (1.286, -0.01167, 0.03537), (1.286, 0.01167, 0.03537), (1.225, -0.01167, 5.212e-09), (1.225, 0.01167, 3.995e-09), (1.245, -0.01167, -0.03537), (1.245, 0.01167, -0.03537), (1.286, -0.01167, -0.03537), (1.286, 0.01167, -0.03537), (0.6576, -1.139, 1.045e-09), (0.643, -1.137, 1.561e-09), (0.6465, -1.12, 1.214e-09), (0.6633, -1.125, 3.439e-10), (0.6451, -1.117, 0.04303), (0.6328, -1.119, 0.03537), (0.6396, -1.108, 0.02383), (0.653, -1.108, 0.03537), (0.6203, -1.074, 0.04303), (0.6124, -1.084, 0.03537), (0.6258, -1.084, 0.02383), (0.6326, -1.072, 0.03537), (0.6079, -1.053, 5.388e-09), (0.6022, -1.066, 5.212e-09), (0.619, -1.072, 3.619e-09), (0.6224, -1.055, 3.995e-09), (0.6203, -1.074, -0.04303), (0.6124, -1.084, -0.03537), (0.6258, -1.084, -0.02383), (0.6326, -1.072, -0.03537), (0.6451, -1.117, -0.04303), (0.6328, -1.119, -0.03537), (0.6396, -1.108, -0.02383), (0.653, -1.108, -0.03537), (-0.6576, -1.139, 1.045e-09), (-0.6633, -1.125, 1.561e-09), (-0.6465, -1.12, 1.214e-09), (-0.643, -1.137, 3.439e-10), (-0.6451, -1.117, 0.04303), (-0.653, -1.108, 0.03537), (-0.6396, -1.108, 0.02383), (-0.6328, -1.119, 0.03537), (-0.6203, -1.074, 0.04303), (-0.6326, -1.072, 0.03537), (-0.6258, -1.084, 0.02383), (-0.6124, -1.084, 0.03537), (-0.6079, -1.053, 5.388e-09), (-0.6224, -1.055, 5.212e-09), (-0.619, -1.072, 3.619e-09), (-0.6022, -1.066, 3.995e-09), (-0.6203, -1.074, -0.04303), (-0.6326, -1.072, -0.03537), (-0.6258, -1.084, -0.02383), (-0.6124, -1.084, -0.03537), (-0.6451, -1.117, -0.04303), (-0.653, -1.108, -0.03537), (-0.6396, -1.108, -0.02383), (-0.6328, -1.119, -0.03537), (-1.315, 2.384e-07, 1.045e-09), (-1.306, 0.01167, 1.561e-09), (-1.293, 2.98e-07, 1.214e-09), (-1.306, -0.01167, 3.439e-10), (-1.29, 2.384e-07, 0.04303), (-1.286, 0.01167, 0.03537), (-1.279, 2.384e-07, 0.02383), (-1.286, -0.01167, 0.03537), (-1.241, 2.98e-07, 0.04303), (-1.245, 0.01167, 0.03537), (-1.252, 2.98e-07, 0.02383), (-1.245, -0.01167, 0.03537), (-1.216, 2.98e-07, 5.388e-09), (-1.225, 0.01167, 5.212e-09), (-1.238, 2.384e-07, 3.619e-09), (-1.225, -0.01167, 3.995e-09), (-1.241, 2.98e-07, -0.04303), (-1.245, 0.01167, -0.03537), (-1.252, 2.98e-07, -0.02383), (-1.245, -0.01167, -0.03537), (-1.29, 2.384e-07, -0.04303), (-1.286, 0.01167, -0.03537), (-1.279, 2.384e-07, -0.02383), (-1.286, -0.01167, -0.03537), (-0.6576, 1.139, 1.045e-09), (-0.643, 1.137, 1.561e-09), (-0.6465, 1.12, 1.214e-09), (-0.6633, 1.125, 3.439e-10), (-0.6451, 1.117, 0.04303), (-0.6328, 1.119, 0.03537), (-0.6396, 1.108, 0.02383), (-0.653, 1.108, 0.03537), (-0.6203, 1.074, 0.04303), (-0.6124, 1.084, 0.03537), (-0.6258, 1.084, 0.02383), (-0.6326, 1.072, 0.03537), (-0.6079, 1.053, 5.388e-09), (-0.6022, 1.066, 5.212e-09), (-0.619, 1.072, 3.619e-09), (-0.6224, 1.055, 3.995e-09), (-0.6203, 1.074, -0.04303), (-0.6124, 1.084, -0.03537), (-0.6258, 1.084, -0.02383), (-0.6326, 1.072, -0.03537), (-0.6451, 1.117, -0.04303), (-0.6328, 1.119, -0.03537), (-0.6396, 1.108, -0.02383), (-0.653, 1.108, -0.03537), (0.6576, 1.139, 1.045e-09), (0.6633, 1.125, 1.561e-09), (0.6465, 1.12, 1.214e-09), (0.643, 1.137, 3.439e-10), (0.6451, 1.117, 0.04303), (0.653, 1.108, 0.03537), (0.6396, 1.108, 0.02383), (0.6328, 1.119, 0.03537), (0.6203, 1.074, 0.04303), (0.6326, 1.072, 0.03537), (0.6258, 1.084, 0.02383), (0.6124, 1.084, 0.03537), (0.6079, 1.053, 5.388e-09), (0.6224, 1.055, 5.212e-09), (0.619, 1.072, 3.619e-09), (0.6022, 1.066, 3.995e-09), (0.6203, 1.074, -0.04303), (0.6326, 1.072, -0.03537), (0.6258, 1.084, -0.02383), (0.6124, 1.084, -0.03537), (0.6451, 1.117, -0.04303), (0.653, 1.108, -0.03537), (0.6396, 1.108, -0.02383), (0.6328, 1.119, -0.03537), (1.315, -4.768e-07, 1.045e-09), (1.306, -0.01167, 1.561e-09), (1.293, -4.768e-07, 1.214e-09), (1.29, -4.768e-07, 0.04303), (1.279, -4.768e-07, 0.02383), (1.241, -4.768e-07, 0.04303), (1.245, -0.01167, 0.03537), (1.252, -5.364e-07, 0.02383), (1.245, 0.01167, 0.03537), (1.216, -4.768e-07, 5.388e-09), (1.238, -4.768e-07, 3.619e-09), (1.241, -4.768e-07, -0.04303), (1.252, -5.364e-07, -0.02383), (1.29, -4.768e-07, -0.04303), (1.279, -4.768e-07, -0.02383)], [], [(129, 132, 1, 130), (130, 1, 133, 131), (131, 133, 2, 0), (0, 2, 132, 129), (132, 134, 135, 1), (1, 135, 136, 133), (133, 136, 137, 2), (2, 137, 134, 132), (134, 138, 3, 135), (135, 3, 139, 136), (136, 139, 4, 137), (137, 4, 138, 134), (138, 140, 5, 3), (3, 5, 141, 139), (139, 141, 6, 4), (4, 6, 140, 138), (140, 142, 7, 5), (5, 7, 143, 141), (141, 143, 8, 6), (6, 8, 142, 140), (142, 129, 130, 7), (7, 130, 131, 143), (143, 131, 0, 8), (8, 0, 129, 142), (9, 13, 14, 10), (10, 14, 15, 11), (11, 15, 16, 12), (12, 16, 13, 9), (13, 17, 18, 14), (14, 18, 19, 15), (15, 19, 20, 16), (16, 20, 17, 13), (17, 21, 22, 18), (18, 22, 23, 19), (19, 23, 24, 20), (20, 24, 21, 17), (21, 25, 26, 22), (22, 26, 27, 23), (23, 27, 28, 24), (24, 28, 25, 21), (25, 29, 30, 26), (26, 30, 31, 27), (27, 31, 32, 28), (28, 32, 29, 25), (29, 9, 10, 30), (30, 10, 11, 31), (31, 11, 12, 32), (32, 12, 9, 29), (33, 37, 38, 34), (34, 38, 39, 35), (35, 39, 40, 36), (36, 40, 37, 33), (37, 41, 42, 38), (38, 42, 43, 39), (39, 43, 44, 40), (40, 44, 41, 37), (41, 45, 46, 42), (42, 46, 47, 43), (43, 47, 48, 44), (44, 48, 45, 41), (45, 49, 50, 46), (46, 50, 51, 47), (47, 51, 52, 48), (48, 52, 49, 45), (49, 53, 54, 50), (50, 54, 55, 51), (51, 55, 56, 52), (52, 56, 53, 49), (53, 33, 34, 54), (54, 34, 35, 55), (55, 35, 36, 56), (56, 36, 33, 53), (57, 61, 62, 58), (58, 62, 63, 59), (59, 63, 64, 60), (60, 64, 61, 57), (61, 65, 66, 62), (62, 66, 67, 63), (63, 67, 68, 64), (64, 68, 65, 61), (65, 69, 70, 66), (66, 70, 71, 67), (67, 71, 72, 68), (68, 72, 69, 65), (69, 73, 74, 70), (70, 74, 75, 71), (71, 75, 76, 72), (72, 76, 73, 69), (73, 77, 78, 74), (74, 78, 79, 75), (75, 79, 80, 76), (76, 80, 77, 73), (77, 57, 58, 78), (78, 58, 59, 79), (79, 59, 60, 80), (80, 60, 57, 77), (81, 85, 86, 82), (82, 86, 87, 83), (83, 87, 88, 84), (84, 88, 85, 81), (85, 89, 90, 86), (86, 90, 91, 87), (87, 91, 92, 88), (88, 92, 89, 85), (89, 93, 94, 90), (90, 94, 95, 91), (91, 95, 96, 92), (92, 96, 93, 89), (93, 97, 98, 94), (94, 98, 99, 95), (95, 99, 100, 96), (96, 100, 97, 93), (97, 101, 102, 98), (98, 102, 103, 99), (99, 103, 104, 100), (100, 104, 101, 97), (101, 81, 82, 102), (102, 82, 83, 103), (103, 83, 84, 104), (104, 84, 81, 101), (105, 109, 110, 106), (106, 110, 111, 107), (107, 111, 112, 108), (108, 112, 109, 105), (109, 113, 114, 110), (110, 114, 115, 111), (111, 115, 116, 112), (112, 116, 113, 109), (113, 117, 118, 114), (114, 118, 119, 115), (115, 119, 120, 116), (116, 120, 117, 113), (117, 121, 122, 118), (118, 122, 123, 119), (119, 123, 124, 120), (120, 124, 121, 117), (121, 125, 126, 122), (122, 126, 127, 123), (123, 127, 128, 124), (124, 128, 125, 121), (125, 105, 106, 126), (126, 106, 107, 127), (127, 107, 108, 128), (128, 108, 105, 125)])
me_torus_001.polygons.foreach_set('use_smooth', [True] * 144)
me_torus_001.materials.append(mat_metal)
me_torus_001.use_remesh_preserve_volume = False
me_torus_001.use_remesh_preserve_attributes = False
me_torus_001.use_mirror_vertex_groups = False
me_torus_001.update()
me_torus = bpy.data.meshes.new('Torus')
me_torus.from_pydata([(1.04, 0.0, 0.0), (1.02, 0.0, 0.03464), (0.98, 0.0, 0.03464), (0.96, 0.0, 4.899e-18), (0.98, 0.0, -0.03464), (1.02, 0.0, -0.03464), (0.9007, 0.52, 0.0), (0.8833, 0.51, 0.03464), (0.8487, 0.49, 0.03464), (0.8314, 0.48, 4.899e-18), (0.8487, 0.49, -0.03464), (0.8833, 0.51, -0.03464), (0.52, 0.9007, 0.0), (0.51, 0.8833, 0.03464), (0.49, 0.8487, 0.03464), (0.48, 0.8314, 4.899e-18), (0.49, 0.8487, -0.03464), (0.51, 0.8833, -0.03464), (7.852e-08, 1.04, 0.0), (7.701e-08, 1.02, 0.03464), (7.399e-08, 0.98, 0.03464), (7.248e-08, 0.96, 4.899e-18), (7.399e-08, 0.98, -0.03464), (7.701e-08, 1.02, -0.03464), (-0.52, 0.9007, 0.0), (-0.51, 0.8833, 0.03464), (-0.49, 0.8487, 0.03464), (-0.48, 0.8314, 4.899e-18), (-0.49, 0.8487, -0.03464), (-0.51, 0.8833, -0.03464), (-0.9007, 0.52, 0.0), (-0.8833, 0.51, 0.03464), (-0.8487, 0.49, 0.03464), (-0.8314, 0.48, 4.899e-18), (-0.8487, 0.49, -0.03464), (-0.8833, 0.51, -0.03464), (-1.04, 9.092e-08, 0.0), (-1.02, 8.917e-08, 0.03464), (-0.98, 8.567e-08, 0.03464), (-0.96, 8.393e-08, 4.899e-18), (-0.98, 8.567e-08, -0.03464), (-1.02, 8.917e-08, -0.03464), (-0.9007, -0.52, 0.0), (-0.8833, -0.51, 0.03464), (-0.8487, -0.49, 0.03464), (-0.8314, -0.48, 4.899e-18), (-0.8487, -0.49, -0.03464), (-0.8833, -0.51, -0.03464), (-0.52, -0.9007, 0.0), (-0.51, -0.8833, 0.03464), (-0.49, -0.8487, 0.03464), (-0.48, -0.8314, 4.899e-18), (-0.49, -0.8487, -0.03464), (-0.51, -0.8833, -0.03464), (7.852e-08, -1.04, 0.0), (7.701e-08, -1.02, 0.03464), (7.399e-08, -0.98, 0.03464), (7.248e-08, -0.96, 4.899e-18), (7.399e-08, -0.98, -0.03464), (7.701e-08, -1.02, -0.03464), (0.52, -0.9007, 0.0), (0.51, -0.8833, 0.03464), (0.49, -0.8487, 0.03464), (0.48, -0.8314, 4.899e-18), (0.49, -0.8487, -0.03464), (0.51, -0.8833, -0.03464), (0.9007, -0.52, 0.0), (0.8833, -0.51, 0.03464), (0.8487, -0.49, 0.03464), (0.8314, -0.48, 4.899e-18), (0.8487, -0.49, -0.03464), (0.8833, -0.51, -0.03464)], [], [(0, 6, 7, 1), (1, 7, 8, 2), (2, 8, 9, 3), (3, 9, 10, 4), (4, 10, 11, 5), (5, 11, 6, 0), (6, 12, 13, 7), (7, 13, 14, 8), (8, 14, 15, 9), (9, 15, 16, 10), (10, 16, 17, 11), (11, 17, 12, 6), (12, 18, 19, 13), (13, 19, 20, 14), (14, 20, 21, 15), (15, 21, 22, 16), (16, 22, 23, 17), (17, 23, 18, 12), (18, 24, 25, 19), (19, 25, 26, 20), (20, 26, 27, 21), (21, 27, 28, 22), (22, 28, 29, 23), (23, 29, 24, 18), (24, 30, 31, 25), (25, 31, 32, 26), (26, 32, 33, 27), (27, 33, 34, 28), (28, 34, 35, 29), (29, 35, 30, 24), (30, 36, 37, 31), (31, 37, 38, 32), (32, 38, 39, 33), (33, 39, 40, 34), (34, 40, 41, 35), (35, 41, 36, 30), (36, 42, 43, 37), (37, 43, 44, 38), (38, 44, 45, 39), (39, 45, 46, 40), (40, 46, 47, 41), (41, 47, 42, 36), (42, 48, 49, 43), (43, 49, 50, 44), (44, 50, 51, 45), (45, 51, 52, 46), (46, 52, 53, 47), (47, 53, 48, 42), (48, 54, 55, 49), (49, 55, 56, 50), (50, 56, 57, 51), (51, 57, 58, 52), (52, 58, 59, 53), (53, 59, 54, 48), (54, 60, 61, 55), (55, 61, 62, 56), (56, 62, 63, 57), (57, 63, 64, 58), (58, 64, 65, 59), (59, 65, 60, 54), (60, 66, 67, 61), (61, 67, 68, 62), (62, 68, 69, 63), (63, 69, 70, 64), (64, 70, 71, 65), (65, 71, 66, 60), (66, 0, 1, 67), (67, 1, 2, 68), (68, 2, 3, 69), (69, 3, 4, 70), (70, 4, 5, 71), (71, 5, 0, 66)])
me_torus.polygons.foreach_set('use_smooth', [True] * 72)
me_torus.materials.append(mat_suckermetal)
me_torus.use_remesh_preserve_volume = False
me_torus.use_remesh_preserve_attributes = False
me_torus.use_mirror_vertex_groups = False
me_torus.update()
arm_armature = bpy.data.armatures.new('Armature')  # bones are not reproduced

# ---- objects
ob_armature = bpy.data.objects.new('Armature', arm_armature)
ob_trampoline = bpy.data.objects.new('Trampoline', me_cylinder_007)
ob_feet = bpy.data.objects.new('Feet', me_cylinder_008)
ob_rings = bpy.data.objects.new('Rings', me_torus_001)
ob_trampoline_ring = bpy.data.objects.new('Trampoline ring', me_torus)

# ---- transforms, parenting, visibility, modifiers, constraints
ob_armature.location = (3.395e-05, 0.00107, -0.1998)
ob_armature.rotation_euler = (3.142, -0.0, 0.0)
ob_armature.scale = (1.129, 1.622, 1.622)
ob_armature.lineart.crease_threshold = 0.0
ob_trampoline.parent = ob_armature
ob_trampoline.matrix_parent_inverse = Matrix(((1.0, -0.0, -0.0, -3.4e-05), (0.0, -1.0, 1.51e-07, 0.00107), (0.0, -1.51e-07, -1.0, -0.1363), (0.0, 0.0, 0.0, 1.0)))
ob_trampoline.location = (3.446e-05, 0.00107, 0.0)
ob_trampoline.scale = (0.7956, 0.5562, 0.03753)
ob_trampoline.lineart.crease_threshold = 0.0
_vg = ob_trampoline.vertex_groups.new(name='Bone')
for _i, _w in zip([9, 11, 12, 13, 14, 15, 16, 17, 18, 19, 23, 25, 26, 27, 28, 29, 32, 48, 52, 54, 55, 56, 57, 58, 60, 61, 62, 63, 64, 65, 66, 67, 68, 69, 70, 71, 72, 73, 74, 75, 76, 77, 78, 79, 80, 82, 83, 85, 86, 87, 88, 91, 92, 93, 94, 97, 98, 100, 101, 102, 103, 104, 105, 107, 108, 110, 112, 113, 115, 116, 117, 119, 129, 133, 135, 137, 138, 139, 141, 142, 143, 144, 145, 146, 147, 148, 149, 150, 151, 152, 153, 154, 155, 156, 157, 158, 160, 161, 162, 163, 165, 166, 180, 181, 182, 183, 184, 185, 186, 187], [0.3, 0.5, 0.3, 0.5, 0.3, 0.5, 0.3, 0.5, 0.5, 0.3, 0.5, 0.3, 0.3, 0.5, 0.3, 0.5, 0.3, 0.3, 0.5, 0.5, 0.5, 0.3, 1.0, 0.3, 0.5, 0.3, 0.5, 0.5, 0.8, 0.8, 0.8, 0.8, 0.8, 0.8, 0.3, 0.8, 0.8, 0.8, 0.8, 0.5, 0.8, 0.8, 0.5, 0.3, 0.8, 0.8, 0.3, 0.8, 0.8, 0.8, 0.8, 0.3, 0.5, 0.5, 0.3, 0.3, 0.5, 0.3, 0.5, 0.3, 0.5, 0.5, 0.3, 0.5, 0.3, 0.5, 0.3, 0.3, 0.5, 0.3, 0.5, 0.3, 0.3, 0.5, 0.5, 0.5, 0.3, 1.0, 0.8, 0.8, 0.8, 0.8, 0.8, 0.8, 0.8, 0.8, 0.8, 0.8, 0.8, 0.8, 0.8, 0.8, 0.8, 0.8, 0.8, 0.8, 0.3, 0.5, 0.5, 0.3, 0.3, 0.5, 0.3, 0.5, 0.3, 0.5, 0.5, 0.3, 0.5, 0.3]): _vg.add([_i], _w, 'REPLACE')
_vg = ob_trampoline.vertex_groups.new(name='Bone.001')
_vg.add([0, 1, 2, 3, 4, 5, 6, 7, 8, 9, 10, 11, 12, 13, 14, 15, 16, 17, 18, 19, 20, 21, 22, 23, 24, 25, 26, 27, 28, 29, 30, 31, 32, 33, 34, 35, 36, 37, 38, 39, 40, 41, 42, 43, 44, 45, 46, 47, 48, 49, 50, 51, 52, 53, 54, 55, 56, 57, 58, 59, 60, 61, 62, 63, 64, 65, 66, 67, 68, 69, 70, 71, 72, 73, 74, 75, 76, 77, 78, 79, 80, 81, 82, 83, 84, 85, 86, 87, 88, 89, 90, 91, 92, 93, 94, 95, 96, 97, 98, 99, 100, 101, 102, 103, 104, 105, 106, 107, 108, 109, 110, 111, 112, 113, 114, 115, 116, 117, 118, 119, 120, 121, 122, 123, 124, 125, 126, 127, 128, 129, 130, 131, 132, 133, 134, 135, 136, 137, 138, 139, 140, 141, 142, 143, 144, 145, 146, 147, 148, 149, 150, 151, 152, 153, 154, 155, 156, 157, 158, 159, 160, 161, 162, 163, 164, 165, 166, 167, 168, 169, 170, 171, 172, 173, 174, 175, 176, 177, 178, 179, 180, 181, 182, 183, 184, 185, 186, 187], 1.0, 'REPLACE')
_m = ob_trampoline.modifiers.new('Armature', 'ARMATURE')
_m.object = ob_armature
_m.use_bone_envelopes = True
_m.use_deform_preserve_volume = True
ob_feet.location = (3.448e-05, 0.00107, 0.0212)
ob_feet.scale = (0.8985, 0.9023, 0.8339)
ob_feet.lineart.crease_threshold = 0.0
ob_rings.location = (3.448e-05, 0.00107, 0.0212)
ob_rings.scale = (0.8985, 0.9023, 1.622)
ob_rings.lineart.crease_threshold = 0.0
ob_trampoline_ring.location = (3.448e-05, 0.00107, 0.0212)
ob_trampoline_ring.scale = (1.222, 1.227, 2.206)
ob_trampoline_ring.lineart.crease_threshold = 0.0

# ---- collection membership
col_collection_1.objects.link(ob_armature)
col_collection_1.objects.link(ob_trampoline)
col_collection_1.objects.link(ob_feet)
col_collection_1.objects.link(ob_rings)
col_collection_1.objects.link(ob_trampoline_ring)

# ---- scene / render settings (as saved in the file)
scene.frame_start = 1; scene.frame_end = 60; scene.frame_set(30)
scene.render.engine = 'CYCLES'
scene.render.dither_intensity = 0.0
scene.cycles.use_denoising = False
scene.cycles.samples = 576
scene.cycles.sampling_pattern = 'TABULATED_SOBOL'
scene.cycles.use_adaptive_sampling = False
scene.cycles.use_light_tree = False
scene.cycles.blur_glossy = 0.0
scene.cycles.sample_clamp_indirect = 0.0
scene.view_settings.view_transform = 'Filmic'
bpy.context.view_layer.update()

# ---- added for rendering (the .blend has no active camera and no usable light): camera, sun
cam_auto = bpy.data.cameras.new('AutoCamera')
cam_auto.lens = 50.0
cam_auto.sensor_width = 36.0
cam_auto.clip_end = 1000.0
ob_auto_camera = bpy.data.objects.new('AutoCamera', cam_auto)
scene.collection.objects.link(ob_auto_camera)
ob_auto_camera.location = (3.4691, -4.16181, 2.51654)
ob_auto_camera.rotation_euler = (1.09748, -7.21219e-08, 0.694738)
scene.camera = ob_auto_camera
light_auto_sun = bpy.data.lights.new('AutoSun', 'SUN')
light_auto_sun.energy = 3.0
light_auto_sun.angle = 0.0523599
ob_auto_sun = bpy.data.objects.new('AutoSun', light_auto_sun)
scene.collection.objects.link(ob_auto_sun)
ob_auto_sun.rotation_euler = (0.872665, 0.174533, 0.523599)
bpy.context.view_layer.update()

